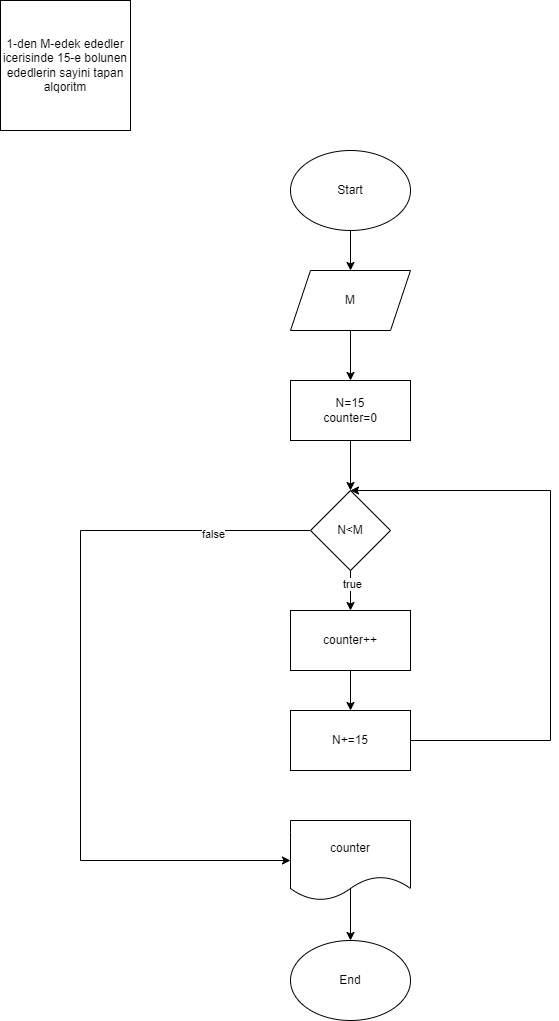

The diagram above was exported from draw.io. Its source (the exported page's mxGraphModel, read from the mxfile embedded in the PNG):
<mxGraphModel dx="1050" dy="557" grid="1" gridSize="10" guides="1" tooltips="1" connect="1" arrows="1" fold="1" page="1" pageScale="1" pageWidth="850" pageHeight="1100" math="0" shadow="0">
  <root>
    <mxCell id="0" />
    <mxCell id="1" parent="0" />
    <mxCell id="FY61NpyBYikmy7p73jdH-1" value="1-den M-edek ededler icerisinde 15-e bolunen ededlerin sayini tapan alqoritm" style="whiteSpace=wrap;html=1;aspect=fixed;" vertex="1" parent="1">
      <mxGeometry x="40" y="10" width="130" height="130" as="geometry" />
    </mxCell>
    <mxCell id="_pwAQyWRMp3cNmETS_fE-6" style="edgeStyle=orthogonalEdgeStyle;rounded=0;orthogonalLoop=1;jettySize=auto;html=1;exitX=0.5;exitY=1;exitDx=0;exitDy=0;entryX=0.5;entryY=0;entryDx=0;entryDy=0;" edge="1" parent="1" source="AhsDTnpwnAn46FE4EZCY-1" target="AhsDTnpwnAn46FE4EZCY-2">
      <mxGeometry relative="1" as="geometry" />
    </mxCell>
    <mxCell id="AhsDTnpwnAn46FE4EZCY-1" value="Start" style="ellipse;whiteSpace=wrap;html=1;" vertex="1" parent="1">
      <mxGeometry x="330" y="160" width="120" height="80" as="geometry" />
    </mxCell>
    <mxCell id="_pwAQyWRMp3cNmETS_fE-7" style="edgeStyle=orthogonalEdgeStyle;rounded=0;orthogonalLoop=1;jettySize=auto;html=1;exitX=0.5;exitY=1;exitDx=0;exitDy=0;entryX=0.5;entryY=0;entryDx=0;entryDy=0;" edge="1" parent="1" source="AhsDTnpwnAn46FE4EZCY-2" target="AhsDTnpwnAn46FE4EZCY-3">
      <mxGeometry relative="1" as="geometry" />
    </mxCell>
    <mxCell id="AhsDTnpwnAn46FE4EZCY-2" value="M" style="shape=parallelogram;perimeter=parallelogramPerimeter;whiteSpace=wrap;html=1;fixedSize=1;" vertex="1" parent="1">
      <mxGeometry x="330" y="280" width="120" height="60" as="geometry" />
    </mxCell>
    <mxCell id="_pwAQyWRMp3cNmETS_fE-8" style="edgeStyle=orthogonalEdgeStyle;rounded=0;orthogonalLoop=1;jettySize=auto;html=1;exitX=0.5;exitY=1;exitDx=0;exitDy=0;entryX=0.5;entryY=0;entryDx=0;entryDy=0;" edge="1" parent="1" source="AhsDTnpwnAn46FE4EZCY-3" target="_pwAQyWRMp3cNmETS_fE-1">
      <mxGeometry relative="1" as="geometry" />
    </mxCell>
    <mxCell id="AhsDTnpwnAn46FE4EZCY-3" value="N=15&lt;div&gt;counter=0&lt;/div&gt;" style="rounded=0;whiteSpace=wrap;html=1;" vertex="1" parent="1">
      <mxGeometry x="330" y="390" width="120" height="60" as="geometry" />
    </mxCell>
    <mxCell id="_pwAQyWRMp3cNmETS_fE-9" style="edgeStyle=orthogonalEdgeStyle;rounded=0;orthogonalLoop=1;jettySize=auto;html=1;exitX=0.5;exitY=1;exitDx=0;exitDy=0;entryX=0.5;entryY=0;entryDx=0;entryDy=0;" edge="1" parent="1" source="_pwAQyWRMp3cNmETS_fE-1" target="_pwAQyWRMp3cNmETS_fE-2">
      <mxGeometry relative="1" as="geometry" />
    </mxCell>
    <mxCell id="_pwAQyWRMp3cNmETS_fE-10" value="true" style="edgeLabel;html=1;align=center;verticalAlign=middle;resizable=0;points=[];" vertex="1" connectable="0" parent="_pwAQyWRMp3cNmETS_fE-9">
      <mxGeometry x="-0.35" y="1" relative="1" as="geometry">
        <mxPoint as="offset" />
      </mxGeometry>
    </mxCell>
    <mxCell id="R5TeUy_JR0umpXSxHo13-2" style="edgeStyle=orthogonalEdgeStyle;rounded=0;orthogonalLoop=1;jettySize=auto;html=1;exitX=0;exitY=0.5;exitDx=0;exitDy=0;entryX=0;entryY=0.5;entryDx=0;entryDy=0;" edge="1" parent="1" source="_pwAQyWRMp3cNmETS_fE-1" target="R5TeUy_JR0umpXSxHo13-1">
      <mxGeometry relative="1" as="geometry">
        <Array as="points">
          <mxPoint x="120" y="540" />
          <mxPoint x="120" y="870" />
        </Array>
      </mxGeometry>
    </mxCell>
    <mxCell id="R5TeUy_JR0umpXSxHo13-4" value="false" style="edgeLabel;html=1;align=center;verticalAlign=middle;resizable=0;points=[];" vertex="1" connectable="0" parent="R5TeUy_JR0umpXSxHo13-2">
      <mxGeometry x="-0.7444" y="3" relative="1" as="geometry">
        <mxPoint as="offset" />
      </mxGeometry>
    </mxCell>
    <mxCell id="_pwAQyWRMp3cNmETS_fE-1" value="N&amp;lt;M" style="rhombus;whiteSpace=wrap;html=1;" vertex="1" parent="1">
      <mxGeometry x="350" y="500" width="80" height="80" as="geometry" />
    </mxCell>
    <mxCell id="_pwAQyWRMp3cNmETS_fE-11" style="edgeStyle=orthogonalEdgeStyle;rounded=0;orthogonalLoop=1;jettySize=auto;html=1;exitX=0.5;exitY=1;exitDx=0;exitDy=0;entryX=0.5;entryY=0;entryDx=0;entryDy=0;" edge="1" parent="1" source="_pwAQyWRMp3cNmETS_fE-2" target="_pwAQyWRMp3cNmETS_fE-3">
      <mxGeometry relative="1" as="geometry" />
    </mxCell>
    <mxCell id="_pwAQyWRMp3cNmETS_fE-2" value="counter++" style="rounded=0;whiteSpace=wrap;html=1;" vertex="1" parent="1">
      <mxGeometry x="330" y="620" width="120" height="60" as="geometry" />
    </mxCell>
    <mxCell id="oHw6UaAsl5CvtAuEbjg9-2" style="edgeStyle=orthogonalEdgeStyle;rounded=0;orthogonalLoop=1;jettySize=auto;html=1;exitX=1;exitY=0.5;exitDx=0;exitDy=0;" edge="1" parent="1">
      <mxGeometry relative="1" as="geometry">
        <mxPoint x="390" y="500" as="targetPoint" />
        <mxPoint x="450" y="770" as="sourcePoint" />
        <Array as="points">
          <mxPoint x="450" y="750" />
          <mxPoint x="590" y="750" />
          <mxPoint x="590" y="500" />
        </Array>
      </mxGeometry>
    </mxCell>
    <mxCell id="_pwAQyWRMp3cNmETS_fE-3" value="N+=15" style="rounded=0;whiteSpace=wrap;html=1;" vertex="1" parent="1">
      <mxGeometry x="330" y="720" width="120" height="60" as="geometry" />
    </mxCell>
    <mxCell id="_pwAQyWRMp3cNmETS_fE-5" value="End" style="ellipse;whiteSpace=wrap;html=1;" vertex="1" parent="1">
      <mxGeometry x="330" y="950" width="120" height="80" as="geometry" />
    </mxCell>
    <mxCell id="R5TeUy_JR0umpXSxHo13-3" style="edgeStyle=orthogonalEdgeStyle;rounded=0;orthogonalLoop=1;jettySize=auto;html=1;entryX=0.5;entryY=0;entryDx=0;entryDy=0;exitX=0.473;exitY=0.848;exitDx=0;exitDy=0;exitPerimeter=0;" edge="1" parent="1" source="R5TeUy_JR0umpXSxHo13-1" target="_pwAQyWRMp3cNmETS_fE-5">
      <mxGeometry relative="1" as="geometry">
        <Array as="points">
          <mxPoint x="390" y="898" />
        </Array>
      </mxGeometry>
    </mxCell>
    <mxCell id="R5TeUy_JR0umpXSxHo13-1" value="counter" style="shape=document;whiteSpace=wrap;html=1;boundedLbl=1;" vertex="1" parent="1">
      <mxGeometry x="330" y="830" width="120" height="80" as="geometry" />
    </mxCell>
  </root>
</mxGraphModel>